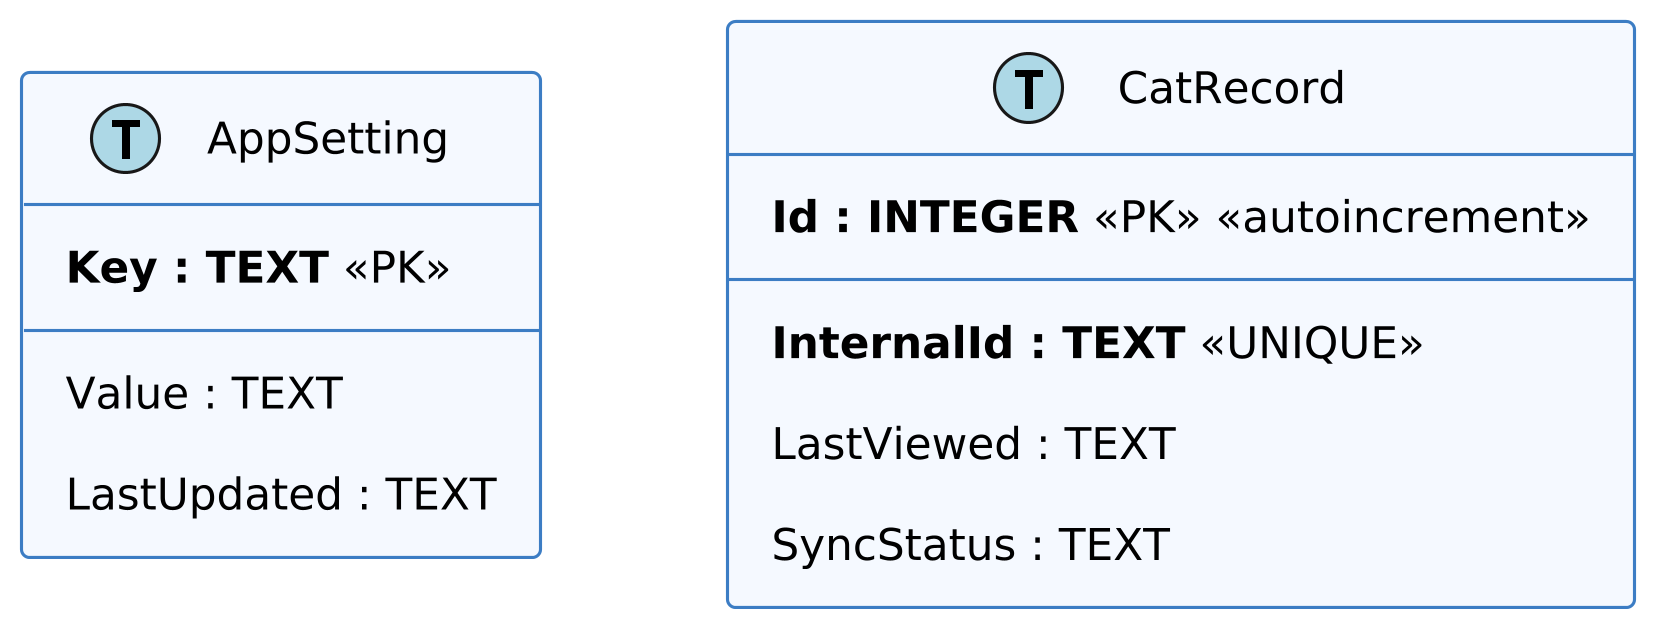

The diagram above was rendered by PlantUML. Its source (embedded in the PNG):
@startuml
skinparam linetype ortho
skinparam monochrome false
skinparam shadowing false
skinparam packageStyle rectangle
skinparam padding 8
skinparam nodesep 60
skinparam ranksep 45
skinparam dpi 300
skinparam canvasWidth 1200
skinparam canvasHeight 800

skinparam class {
  BackgroundColor #F5F9FF
  BorderColor #3C7DC4
  BorderThickness 1
}

' AppSetting table
class "AppSetting" as setting <<(T,#ADD8E6)>> {
  **Key : TEXT** <<PK>>
  --
  Value : TEXT
  LastUpdated : TEXT
}

' CatRecord table
class "CatRecord" as catrecord <<(T,#ADD8E6)>> {
  **Id : INTEGER** <<PK>> <<autoincrement>>
  --
  **InternalId : TEXT** <<UNIQUE>>
  LastViewed : TEXT
  SyncStatus : TEXT
}

' Note: These tables are shown in the Database.cs file 
' where the database schema is created
@enduml